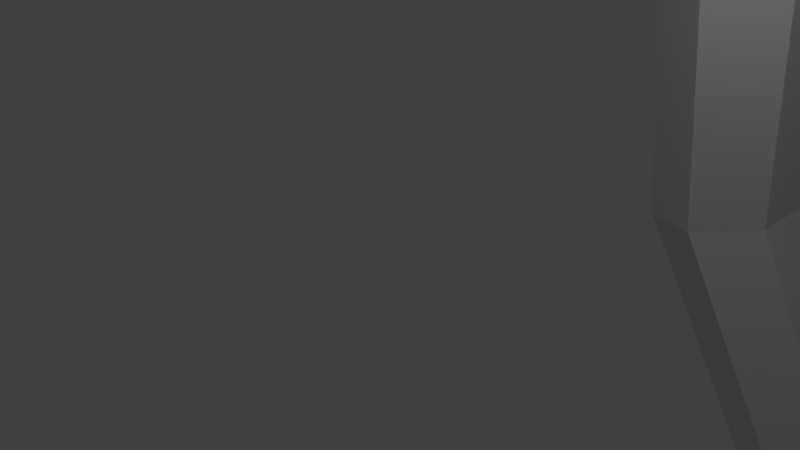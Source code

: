 # Source: arco.blend  (saved by Blender 2.79.0; exported with 4.5.12 LTS)
import bpy
from mathutils import Matrix  # noqa: F401  (used for matrix-valued properties, if any)

bpy.ops.wm.read_factory_settings(use_empty=True)
scene = bpy.context.scene
scene.name = 'Scene'

# ---- collections
col_collection_1 = bpy.data.collections.new('Collection 1'); scene.collection.children.link(col_collection_1)

# ---- world
world_world = bpy.data.worlds.new('World'); scene.world = world_world
world_world.color = (0.05088, 0.05088, 0.05088)
world_world.use_sun_shadow = False
world_world.sun_shadow_jitter_overblur = 0.0
world_world.cycles.sampling_method = 'MANUAL'

# ---- cameras
cam_camera = bpy.data.cameras.new('Camera')
cam_camera.clip_end = 100.0
cam_camera.lens = 35.0
cam_camera.sensor_width = 32.0
cam_camera.sensor_height = 18.0
cam_camera.ortho_scale = 7.314
cam_camera.dof.focus_distance = 0.0
cam_camera.dof.aperture_fstop = 128.0

# ---- lights
light_lamp = bpy.data.lights.new('Lamp', 'POINT')
light_lamp.transmission_factor = 0.0
light_lamp.cutoff_distance = 30.0
light_lamp.energy = 100.0
light_lamp.shadow_buffer_clip_start = 1.001
light_lamp.shadow_soft_size = 0.1
light_lamp.shadow_maximum_resolution = 0.006
light_lamp.use_absolute_resolution = True

# ---- meshes
me_cylinder_002 = bpy.data.meshes.new('Cylinder.002')
me_cylinder_002.from_pydata([(17.95, 6.457, 5.976), (18.95, 5.884, 5.976), (16.96, 5.884, 5.976), (18.47, 6.36, 11.24), (19.3, 5.871, 11.07), (17.64, 5.871, 11.41), (20.99, 6.25, 15.82), (21.48, 5.852, 15.34), (20.5, 5.852, 16.31), (24.43, 6.101, 18.11), (24.5, 5.819, 17.63), (24.36, 5.819, 18.6), (25.35, 6.101, 18.4), (25.31, 5.819, 17.91), (25.38, 5.819, 18.89), (24.84, 5.6, 17.45), (25.11, 5.6, 17.45), (17.95, 4.283, 5.976), (18.95, 4.855, 5.976), (16.96, 4.855, 5.976), (18.95, 5.37, 5.976), (16.96, 5.37, 5.976), (18.47, 4.38, 11.24), (19.3, 4.868, 11.07), (17.64, 4.868, 11.41), (19.3, 5.37, 11.07), (17.64, 5.37, 11.41), (20.99, 4.49, 15.82), (21.48, 4.887, 15.34), (20.5, 4.887, 16.31), (21.48, 5.37, 15.34), (20.5, 5.37, 16.31), (24.43, 4.639, 18.11), (24.5, 4.921, 17.63), (24.36, 4.921, 18.6), (24.5, 5.37, 17.63), (24.36, 5.37, 18.6), (25.35, 4.639, 18.4), (25.31, 4.921, 17.91), (25.38, 4.921, 18.89), (25.31, 5.37, 17.91), (25.38, 5.37, 18.89), (25.24, 5.37, 17.45), (24.71, 5.37, 17.45), (24.84, 5.139, 17.45), (25.11, 5.139, 17.45), (25.35, 5.37, 18.4), (17.95, 6.37, 3.29), (17.95, 6.457, 0.6052), (18.82, 5.87, 3.29), (18.95, 5.884, 0.6052), (17.09, 5.87, 3.29), (16.96, 5.884, 0.6052), (18.47, 6.36, -4.659), (19.3, 5.871, -4.494), (17.64, 5.871, -4.825), (20.99, 6.25, -9.242), (21.48, 5.852, -8.759), (20.5, 5.852, -9.726), (24.43, 6.101, -11.53), (24.5, 5.819, -11.05), (24.36, 5.819, -12.02), (25.35, 6.101, -11.82), (25.31, 5.819, -11.33), (25.38, 5.819, -12.31), (24.84, 5.6, 3.29), (24.84, 5.6, -10.87), (25.11, 5.6, 3.29), (25.11, 5.6, -10.87), (17.95, 4.37, 3.29), (17.95, 4.283, 0.6052), (18.82, 4.87, 3.29), (18.95, 4.855, 0.6052), (17.09, 4.87, 3.29), (16.96, 4.855, 0.6052), (18.82, 5.37, 3.29), (18.95, 5.37, 0.6052), (17.09, 5.37, 3.29), (16.96, 5.37, 0.6052), (18.47, 4.38, -4.659), (19.3, 4.868, -4.494), (17.64, 4.868, -4.825), (19.3, 5.37, -4.494), (17.64, 5.37, -4.825), (20.99, 4.49, -9.242), (21.48, 4.887, -8.759), (20.5, 4.887, -9.726), (21.48, 5.37, -8.759), (20.5, 5.37, -9.726), (24.43, 4.639, -11.53), (24.5, 4.921, -11.05), (24.36, 4.921, -12.02), (24.5, 5.37, -11.05), (24.36, 5.37, -12.02), (25.35, 4.639, -11.82), (25.31, 4.921, -11.33), (25.38, 4.921, -12.31), (25.31, 5.37, -11.33), (25.38, 5.37, -12.31), (25.24, 5.37, 3.29), (25.24, 5.37, -10.87), (24.71, 5.37, 3.29), (24.71, 5.37, -10.87), (24.84, 5.139, 3.29), (24.84, 5.139, -10.87), (25.11, 5.139, 3.29), (25.11, 5.139, -10.87), (25.35, 5.37, -11.82)], [], [(47, 0, 1, 49), (51, 2, 0, 47), (2, 51, 77, 21), (49, 1, 20, 75), (20, 1, 4, 25), (1, 0, 3, 4), (2, 21, 26, 5), (0, 2, 5, 3), (5, 26, 31, 8), (4, 3, 6, 7), (25, 4, 7, 30), (3, 5, 8, 6), (8, 31, 36, 11), (7, 6, 9, 10), (30, 7, 10, 35), (6, 8, 11, 9), (11, 36, 41, 14), (10, 9, 12, 13), (9, 11, 14, 12), (101, 43, 15, 65), (12, 46, 40, 13), (65, 15, 16, 67), (67, 16, 42, 99), (46, 12, 14, 41), (42, 16, 13, 40), (15, 43, 35, 10), (16, 15, 10, 13), (69, 71, 18, 17), (73, 69, 17, 19), (19, 21, 77, 73), (71, 75, 20, 18), (20, 25, 23, 18), (18, 23, 22, 17), (19, 24, 26, 21), (17, 22, 24, 19), (24, 29, 31, 26), (23, 28, 27, 22), (25, 30, 28, 23), (22, 27, 29, 24), (29, 34, 36, 31), (28, 33, 32, 27), (30, 35, 33, 28), (27, 32, 34, 29), (34, 39, 41, 36), (33, 38, 37, 32), (32, 37, 39, 34), (101, 103, 44, 43), (37, 38, 40, 46), (103, 105, 45, 44), (105, 99, 42, 45), (46, 41, 39, 37), (42, 40, 38, 45), (44, 33, 35, 43), (45, 38, 33, 44), (47, 49, 50, 48), (51, 47, 48, 52), (52, 78, 77, 51), (49, 75, 76, 50), (76, 82, 54, 50), (50, 54, 53, 48), (52, 55, 83, 78), (48, 53, 55, 52), (55, 58, 88, 83), (54, 57, 56, 53), (82, 87, 57, 54), (53, 56, 58, 55), (58, 61, 93, 88), (57, 60, 59, 56), (87, 92, 60, 57), (56, 59, 61, 58), (61, 64, 98, 93), (60, 63, 62, 59), (59, 62, 64, 61), (101, 65, 66, 102), (62, 63, 97, 107), (65, 67, 68, 66), (67, 99, 100, 68), (107, 98, 64, 62), (100, 97, 63, 68), (66, 60, 92, 102), (68, 63, 60, 66), (69, 70, 72, 71), (73, 74, 70, 69), (74, 73, 77, 78), (71, 72, 76, 75), (76, 72, 80, 82), (72, 70, 79, 80), (74, 78, 83, 81), (70, 74, 81, 79), (81, 83, 88, 86), (80, 79, 84, 85), (82, 80, 85, 87), (79, 81, 86, 84), (86, 88, 93, 91), (85, 84, 89, 90), (87, 85, 90, 92), (84, 86, 91, 89), (91, 93, 98, 96), (90, 89, 94, 95), (89, 91, 96, 94), (101, 102, 104, 103), (94, 107, 97, 95), (103, 104, 106, 105), (105, 106, 100, 99), (107, 94, 96, 98), (100, 106, 95, 97), (104, 102, 92, 90), (106, 104, 90, 95)])
me_cylinder_002.use_remesh_preserve_volume = False
me_cylinder_002.use_remesh_preserve_attributes = False
me_cylinder_002.use_mirror_vertex_groups = False
me_cylinder_002.update()
me_cylinder_001 = bpy.data.meshes.new('Cylinder.001')
me_cylinder_001.from_pydata([(0.0, 1.087, 2.685), (0.9915, 0.5145, 2.685), (-0.9915, 0.5145, 2.685), (0.5156, 0.9901, 7.95), (1.346, 0.5013, 7.784), (-0.3147, 0.5013, 8.115), (3.036, 0.8801, 12.53), (3.527, 0.4822, 12.05), (2.546, 0.4822, 13.02), (6.474, 0.731, 14.82), (6.546, 0.4491, 14.34), (6.401, 0.4491, 15.31), (7.39, 0.731, 15.11), (7.358, 0.4491, 14.62), (7.422, 0.4491, 15.6), (6.889, 0.2302, 14.16), (7.154, 0.2302, 14.16), (0.0, -1.087, 2.685), (0.9915, -0.5145, 2.685), (-0.9915, -0.5145, 2.685), (0.9915, 0.0, 2.685), (-0.9915, 0.0, 2.685), (0.5156, -0.9901, 7.95), (1.346, -0.5013, 7.784), (-0.3147, -0.5013, 8.115), (1.346, 0.0, 7.784), (-0.3147, 0.0, 8.115), (3.036, -0.8801, 12.53), (3.527, -0.4822, 12.05), (2.546, -0.4822, 13.02), (3.527, 0.0, 12.05), (2.546, 0.0, 13.02), (6.474, -0.731, 14.82), (6.546, -0.4491, 14.34), (6.401, -0.4491, 15.31), (6.546, 0.0, 14.34), (6.401, 0.0, 15.31), (7.39, -0.731, 15.11), (7.358, -0.4491, 14.62), (7.422, -0.4491, 15.6), (7.358, 0.0, 14.62), (7.422, 0.0, 15.6), (7.287, 0.0, 14.16), (6.756, 0.0, 14.16), (6.889, -0.2302, 14.16), (7.154, -0.2302, 14.16), (7.39, 0.0, 15.11), (0.0, 1.0, 0.0), (0.0, 1.087, -2.685), (0.866, 0.5, 0.0), (0.9915, 0.5145, -2.685), (-0.866, 0.5, 0.0), (-0.9915, 0.5145, -2.685), (0.5156, 0.9901, -7.95), (1.346, 0.5013, -7.784), (-0.3147, 0.5013, -8.115), (3.036, 0.8801, -12.53), (3.527, 0.4822, -12.05), (2.546, 0.4822, -13.02), (6.474, 0.731, -14.82), (6.546, 0.4491, -14.34), (6.401, 0.4491, -15.31), (7.39, 0.731, -15.11), (7.358, 0.4491, -14.62), (7.422, 0.4491, -15.6), (6.889, 0.2302, 0.0), (6.889, 0.2302, -14.16), (7.154, 0.2302, 0.0), (7.154, 0.2302, -14.16), (0.0, -1.0, 0.0), (0.0, -1.087, -2.685), (0.866, -0.5, 0.0), (0.9915, -0.5145, -2.685), (-0.866, -0.5, 0.0), (-0.9915, -0.5145, -2.685), (0.866, 0.0, 0.0), (0.9915, 0.0, -2.685), (-0.866, 0.0, 0.0), (-0.9915, 0.0, -2.685), (0.5156, -0.9901, -7.95), (1.346, -0.5013, -7.784), (-0.3147, -0.5013, -8.115), (1.346, 0.0, -7.784), (-0.3147, 0.0, -8.115), (3.036, -0.8801, -12.53), (3.527, -0.4822, -12.05), (2.546, -0.4822, -13.02), (3.527, 0.0, -12.05), (2.546, 0.0, -13.02), (6.474, -0.731, -14.82), (6.546, -0.4491, -14.34), (6.401, -0.4491, -15.31), (6.546, 0.0, -14.34), (6.401, 0.0, -15.31), (7.39, -0.731, -15.11), (7.358, -0.4491, -14.62), (7.422, -0.4491, -15.6), (7.358, 0.0, -14.62), (7.422, 0.0, -15.6), (7.287, 0.0, 0.0), (7.287, 0.0, -14.16), (6.756, 0.0, 0.0), (6.756, 0.0, -14.16), (6.889, -0.2302, 0.0), (6.889, -0.2302, -14.16), (7.154, -0.2302, 0.0), (7.154, -0.2302, -14.16), (7.39, 0.0, -15.11)], [], [(47, 0, 1, 49), (51, 2, 0, 47), (2, 51, 77, 21), (49, 1, 20, 75), (20, 1, 4, 25), (1, 0, 3, 4), (2, 21, 26, 5), (0, 2, 5, 3), (5, 26, 31, 8), (4, 3, 6, 7), (25, 4, 7, 30), (3, 5, 8, 6), (8, 31, 36, 11), (7, 6, 9, 10), (30, 7, 10, 35), (6, 8, 11, 9), (11, 36, 41, 14), (10, 9, 12, 13), (9, 11, 14, 12), (101, 43, 15, 65), (12, 46, 40, 13), (65, 15, 16, 67), (67, 16, 42, 99), (46, 12, 14, 41), (42, 16, 13, 40), (15, 43, 35, 10), (16, 15, 10, 13), (69, 71, 18, 17), (73, 69, 17, 19), (19, 21, 77, 73), (71, 75, 20, 18), (20, 25, 23, 18), (18, 23, 22, 17), (19, 24, 26, 21), (17, 22, 24, 19), (24, 29, 31, 26), (23, 28, 27, 22), (25, 30, 28, 23), (22, 27, 29, 24), (29, 34, 36, 31), (28, 33, 32, 27), (30, 35, 33, 28), (27, 32, 34, 29), (34, 39, 41, 36), (33, 38, 37, 32), (32, 37, 39, 34), (101, 103, 44, 43), (37, 38, 40, 46), (103, 105, 45, 44), (105, 99, 42, 45), (46, 41, 39, 37), (42, 40, 38, 45), (44, 33, 35, 43), (45, 38, 33, 44), (47, 49, 50, 48), (51, 47, 48, 52), (52, 78, 77, 51), (49, 75, 76, 50), (76, 82, 54, 50), (50, 54, 53, 48), (52, 55, 83, 78), (48, 53, 55, 52), (55, 58, 88, 83), (54, 57, 56, 53), (82, 87, 57, 54), (53, 56, 58, 55), (58, 61, 93, 88), (57, 60, 59, 56), (87, 92, 60, 57), (56, 59, 61, 58), (61, 64, 98, 93), (60, 63, 62, 59), (59, 62, 64, 61), (101, 65, 66, 102), (62, 63, 97, 107), (65, 67, 68, 66), (67, 99, 100, 68), (107, 98, 64, 62), (100, 97, 63, 68), (66, 60, 92, 102), (68, 63, 60, 66), (69, 70, 72, 71), (73, 74, 70, 69), (74, 73, 77, 78), (71, 72, 76, 75), (76, 72, 80, 82), (72, 70, 79, 80), (74, 78, 83, 81), (70, 74, 81, 79), (81, 83, 88, 86), (80, 79, 84, 85), (82, 80, 85, 87), (79, 81, 86, 84), (86, 88, 93, 91), (85, 84, 89, 90), (87, 85, 90, 92), (84, 86, 91, 89), (91, 93, 98, 96), (90, 89, 94, 95), (89, 91, 96, 94), (101, 102, 104, 103), (94, 107, 97, 95), (103, 104, 106, 105), (105, 106, 100, 99), (107, 94, 96, 98), (100, 106, 95, 97), (104, 102, 92, 90), (106, 104, 90, 95)])
me_cylinder_001.use_remesh_preserve_volume = False
me_cylinder_001.use_remesh_preserve_attributes = False
me_cylinder_001.use_mirror_vertex_groups = False
me_cylinder_001.update()

# ---- objects
ob_cylinder_001 = bpy.data.objects.new('Cylinder.001', me_cylinder_002)
ob_cylinder = bpy.data.objects.new('Cylinder', me_cylinder_001)
ob_lamp = bpy.data.objects.new('Lamp', light_lamp)
ob_camera = bpy.data.objects.new('Camera', cam_camera)

# ---- transforms, parenting, visibility, modifiers, constraints
ob_cylinder_001.location = (1.916, 4.633, 7.887)
ob_cylinder_001.lineart.crease_threshold = 0.0
_m = ob_cylinder_001.modifiers.new('Subsurf', 'SUBSURF')
_m.uv_smooth = 'PRESERVE_CORNERS'
_m.quality = 2
_m.levels = 3
_m.show_only_control_edges = False
ob_cylinder.location = (1.916, 4.633, 7.887)
ob_cylinder.lineart.crease_threshold = 0.0
ob_lamp.location = (4.076, 1.005, 5.904)
ob_lamp.rotation_euler = (0.6503, 0.05522, 1.866)
ob_lamp.lock_rotations_4d = False
ob_lamp.empty_display_type = 'ARROWS'
ob_lamp.color = (0.0, 0.0, 0.0, 0.0)
ob_lamp.lineart.crease_threshold = 0.0
ob_camera.location = (7.481, -6.508, 5.344)
ob_camera.rotation_euler = (1.109, 0.0, 0.8149)
ob_camera.lock_rotations_4d = False
ob_camera.empty_display_type = 'ARROWS'
ob_camera.color = (0.0, 0.0, 0.0, 0.0)
ob_camera.display_type = 'WIRE'
ob_camera.lineart.crease_threshold = 0.0

# ---- collection membership
col_collection_1.objects.link(ob_cylinder_001)
col_collection_1.objects.link(ob_cylinder)
col_collection_1.objects.link(ob_lamp)
col_collection_1.objects.link(ob_camera)

# ---- scene / render settings (as saved in the file)
scene.camera = ob_camera
scene.frame_start = 1; scene.frame_end = 250; scene.frame_set(1)
scene.render.engine = 'BLENDER_EEVEE_NEXT'
scene.render.resolution_percentage = 50
scene.render.dither_intensity = 0.0
scene.cycles.use_denoising = False
scene.cycles.samples = 128
scene.cycles.sampling_pattern = 'TABULATED_SOBOL'
scene.cycles.use_adaptive_sampling = False
scene.cycles.use_light_tree = False
scene.cycles.blur_glossy = 0.0
scene.cycles.sample_clamp_indirect = 0.0
scene.view_settings.view_transform = 'Standard'
bpy.context.view_layer.update()
